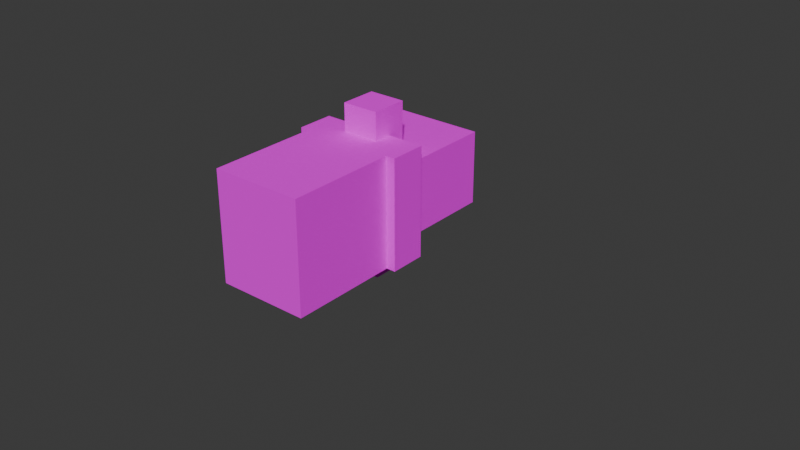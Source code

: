 # Source: create_mechanical_arm.blend  (saved by Blender 4.1.24; exported with 4.5.12 LTS)
import bpy
from mathutils import Matrix  # noqa: F401  (used for matrix-valued properties, if any)

bpy.ops.wm.read_factory_settings(use_empty=True)
scene = bpy.context.scene
scene.name = 'Scene'

# ---- collections
col_collection = bpy.data.collections.new('Collection'); scene.collection.children.link(col_collection)
col_collection_2 = bpy.data.collections.new('Collection 2'); scene.collection.children.link(col_collection_2)
col_collection_3 = bpy.data.collections.new('Collection 3'); scene.collection.children.link(col_collection_3)
col_collection_4 = bpy.data.collections.new('Collection 4'); scene.collection.children.link(col_collection_4)

# ---- images (referenced by path relative to the original .blend; pixels are not part of the script)
import os
ASSET_DIR = os.environ.get("B2B_ASSET_DIR", "")  # directory of the original .blend (textures are referenced by path, not embedded)
HERE = os.path.dirname(os.path.abspath(__file__))  # packed textures are extracted next to this script under _unpacked/

def load_image(name, relpath, width, height, colorspace="sRGB"):
    """Load a texture the original file referenced (path relative to the .blend, or extracted next to this script)."""
    p = next((c for c in (os.path.join(HERE, relpath), os.path.join(ASSET_DIR, relpath)) if relpath and os.path.exists(c)), "")
    if p:
        img = bpy.data.images.load(p, check_existing=True)
        img.name = name
    else:  # same state as the original file: an image datablock whose file is absent (Cycles renders it pink)
        img = bpy.data.images.new(name, width, height)
        img.source = "FILE"
        img.filepath = "//" + (relpath or name)
    img.colorspace_settings.name = colorspace
    return img
img_mechanical_arm_png = load_image('mechanical_arm.png', 'mechanical_arm.png', 1024, 1024, 'sRGB')
img_brass_block_png = load_image('brass_block.png', 'brass_block.png', 1024, 1024, 'sRGB')
img_brass_casing_png = load_image('brass_casing.png', 'brass_casing.png', 1024, 1024, 'sRGB')
img_flywheel_png = load_image('flywheel.png', 'flywheel.png', 1024, 1024, 'sRGB')
img_elevator_pulley_png = load_image('elevator_pulley.png', 'elevator_pulley.png', 1024, 1024, 'sRGB')

# ---- materials (node trees are filled in below, after node groups)
mat_mechanical_arm_png = bpy.data.materials.new('mechanical_arm.png')
mat_mechanical_arm_png.use_transparent_shadow = False
mat_mechanical_arm_png.roughness = 1.0
mat_brass_block_png = bpy.data.materials.new('brass_block.png')
mat_brass_block_png.use_transparent_shadow = False
mat_brass_block_png.roughness = 1.0
mat_brass_casing_png = bpy.data.materials.new('brass_casing.png')
mat_brass_casing_png.use_transparent_shadow = False
mat_brass_casing_png.roughness = 1.0
mat_flywheel_png = bpy.data.materials.new('flywheel.png')
mat_flywheel_png.use_transparent_shadow = False
mat_flywheel_png.roughness = 1.0
mat_elevator_pulley_png = bpy.data.materials.new('elevator_pulley.png')
mat_elevator_pulley_png.use_transparent_shadow = False
mat_elevator_pulley_png.roughness = 1.0

# ---- material node trees
mat_mechanical_arm_png.use_nodes = True; mat_mechanical_arm_png.node_tree.nodes.clear()
_N = mat_mechanical_arm_png.node_tree.nodes; _L = mat_mechanical_arm_png.node_tree.links
n0 = _N.new('ShaderNodeBsdfPrincipled'); n0.name = 'Principled BSDF'; n0.location = (0, 300)
n0.inputs[2].default_value = 1.0
n0.inputs[13].default_value = 0.0
n1 = _N.new('ShaderNodeOutputMaterial'); n1.name = 'Material Output'; n1.location = (280, 300)
n2 = _N.new('ShaderNodeTexImage'); n2.name = 'Image Texture'; n2.location = (-480, 300)
n2.image = img_mechanical_arm_png
n2.interpolation = 'Closest'
_L.new(n2.outputs[0], n0.inputs[0])
_L.new(n0.outputs[0], n1.inputs[0])
n1.is_active_output = True
mat_brass_block_png.use_nodes = True; mat_brass_block_png.node_tree.nodes.clear()
_N = mat_brass_block_png.node_tree.nodes; _L = mat_brass_block_png.node_tree.links
n0 = _N.new('ShaderNodeBsdfPrincipled'); n0.name = 'Principled BSDF'; n0.location = (0, 300)
n0.inputs[2].default_value = 1.0
n0.inputs[13].default_value = 0.0
n1 = _N.new('ShaderNodeOutputMaterial'); n1.name = 'Material Output'; n1.location = (280, 300)
n2 = _N.new('ShaderNodeTexImage'); n2.name = 'Image Texture'; n2.location = (-480, 300)
n2.image = img_brass_block_png
n2.interpolation = 'Closest'
_L.new(n2.outputs[0], n0.inputs[0])
_L.new(n0.outputs[0], n1.inputs[0])
n1.is_active_output = True
mat_brass_casing_png.use_nodes = True; mat_brass_casing_png.node_tree.nodes.clear()
_N = mat_brass_casing_png.node_tree.nodes; _L = mat_brass_casing_png.node_tree.links
n0 = _N.new('ShaderNodeBsdfPrincipled'); n0.name = 'Principled BSDF'; n0.location = (0, 300)
n0.inputs[2].default_value = 1.0
n0.inputs[13].default_value = 0.0
n1 = _N.new('ShaderNodeOutputMaterial'); n1.name = 'Material Output'; n1.location = (280, 300)
n2 = _N.new('ShaderNodeTexImage'); n2.name = 'Image Texture'; n2.location = (-480, 300)
n2.image = img_brass_casing_png
n2.interpolation = 'Closest'
_L.new(n2.outputs[0], n0.inputs[0])
_L.new(n0.outputs[0], n1.inputs[0])
n1.is_active_output = True
mat_flywheel_png.use_nodes = True; mat_flywheel_png.node_tree.nodes.clear()
_N = mat_flywheel_png.node_tree.nodes; _L = mat_flywheel_png.node_tree.links
n0 = _N.new('ShaderNodeBsdfPrincipled'); n0.name = 'Principled BSDF'; n0.location = (0, 300)
n0.inputs[2].default_value = 1.0
n0.inputs[13].default_value = 0.0
n1 = _N.new('ShaderNodeOutputMaterial'); n1.name = 'Material Output'; n1.location = (280, 300)
n2 = _N.new('ShaderNodeTexImage'); n2.name = 'Image Texture'; n2.location = (-480, 300)
n2.image = img_flywheel_png
n2.interpolation = 'Closest'
_L.new(n2.outputs[0], n0.inputs[0])
_L.new(n0.outputs[0], n1.inputs[0])
n1.is_active_output = True
mat_elevator_pulley_png.use_nodes = True; mat_elevator_pulley_png.node_tree.nodes.clear()
_N = mat_elevator_pulley_png.node_tree.nodes; _L = mat_elevator_pulley_png.node_tree.links
n0 = _N.new('ShaderNodeBsdfPrincipled'); n0.name = 'Principled BSDF'; n0.location = (0, 300)
n0.inputs[2].default_value = 1.0
n0.inputs[13].default_value = 0.0
n1 = _N.new('ShaderNodeOutputMaterial'); n1.name = 'Material Output'; n1.location = (280, 300)
n2 = _N.new('ShaderNodeTexImage'); n2.name = 'Image Texture'; n2.location = (-480, 300)
n2.image = img_elevator_pulley_png
n2.interpolation = 'Closest'
_L.new(n2.outputs[0], n0.inputs[0])
_L.new(n0.outputs[0], n1.inputs[0])
n1.is_active_output = True

# ---- world
world_world = bpy.data.worlds.new('World'); scene.world = world_world
world_world.use_nodes = True; world_world.node_tree.nodes.clear()
_N = world_world.node_tree.nodes; _L = world_world.node_tree.links
n0 = _N.new('ShaderNodeOutputWorld'); n0.name = 'World Output'; n0.location = (300, 300)
n1 = _N.new('ShaderNodeBackground'); n1.name = 'Background'; n1.location = (10, 300)
n1.inputs[0].default_value = (0.05088, 0.05088, 0.05088, 1.0)
_L.new(n1.outputs[0], n0.inputs[0])
n0.is_active_output = True
world_world.color = (0.05088, 0.05088, 0.05088)
world_world.use_sun_shadow = False
world_world.sun_shadow_jitter_overblur = 0.0

# ---- meshes
me_base_002 = bpy.data.meshes.new('Base.002')
me_base_002.from_pydata([(0.5, 0.375, 0.5), (0.5, 0.375, -0.5), (0.5, 0.0, 0.5), (0.5, 0.0, -0.5), (-0.5, 0.375, -0.5), (-0.5, 0.375, 0.5), (-0.5, 0.0, -0.5), (-0.5, 0.0, 0.5)], [], [(3, 6, 4, 1), (2, 3, 1, 0), (7, 2, 0, 5), (6, 7, 5, 4), (5, 0, 1, 4), (6, 3, 2, 7)])
me_base_002.polygons.foreach_set('material_index', [0, 0, 0, 0, 1, 2])
_uv = me_base_002.uv_layers.new(name='UVMap')
_uv.uv.foreach_set('vector', [0.0, 0.3125, 0.5, 0.3125, 0.5, 0.5, 0.0, 0.5, 0.0, 0.3125, 0.5, 0.3125, 0.5, 0.5, 0.0, 0.5, 0.0, 0.3125, 0.5, 0.3125, 0.5, 0.5, 0.0, 0.5, 0.0, 0.3125, 0.5, 0.3125, 0.5, 0.5, 0.0, 0.5, 0.0, 0.0, 1.0, 0.0, 1.0, 1.0, 0.0, 1.0, 0.0, 0.0, 1.0, 0.0, 1.0, 1.0, 0.0, 1.0])
me_base_002.materials.append(mat_mechanical_arm_png)
me_base_002.materials.append(mat_brass_block_png)
me_base_002.materials.append(mat_brass_casing_png)
me_base_002.update()
me_base_002.normals_split_custom_set([tuple(v) for v in zip(*[iter([0.0, 0.0, -1.0, 0.0, 0.0, -1.0, 0.0, 0.0, -1.0, 0.0, 0.0, -1.0, 1.0, 0.0, 0.0, 1.0, 0.0, 0.0, 1.0, 0.0, 0.0, 1.0, 0.0, 0.0, 0.0, 0.0, 1.0, 0.0, 0.0, 1.0, 0.0, 0.0, 1.0, 0.0, 0.0, 1.0, -1.0, 0.0, 0.0, -1.0, 0.0, 0.0, -1.0, 0.0, 0.0, -1.0, 0.0, 0.0, 0.0, 1.0, 0.0, 0.0, 1.0, 0.0, 0.0, 1.0, 0.0, 0.0, 1.0, 0.0, 0.0, -1.0, 0.0, 0.0, -1.0, 0.0, 0.0, -1.0, 0.0, 0.0, -1.0, 0.0])] * 3)])
me_gear5_001 = bpy.data.meshes.new('Gear5.001')
me_gear5_001.from_pydata([(0.09375, 0.625, 0.5625), (0.09375, 0.625, -0.5625), (0.09375, 0.375, 0.5625), (0.09375, 0.375, -0.5625), (-0.09375, 0.625, -0.5625), (-0.09375, 0.625, 0.5625), (-0.09375, 0.375, -0.5625), (-0.09375, 0.375, 0.5625), (0.464, 0.625, 0.3315), (-0.3315, 0.625, -0.464), (0.464, 0.375, 0.3315), (-0.3315, 0.375, -0.464), (-0.464, 0.625, -0.3315), (0.3315, 0.625, 0.464), (-0.464, 0.375, -0.3315), (0.3315, 0.375, 0.464), (0.5625, 0.625, 0.09375), (0.5625, 0.625, -0.09375), (0.5625, 0.375, 0.09375), (0.5625, 0.375, -0.09375), (-0.5625, 0.625, -0.09375), (-0.5625, 0.625, 0.09375), (-0.5625, 0.375, -0.09375), (-0.5625, 0.375, 0.09375), (0.464, 0.625, -0.3315), (0.3315, 0.625, -0.464), (0.464, 0.375, -0.3315), (0.3315, 0.375, -0.464), (-0.464, 0.625, 0.3315), (-0.3315, 0.625, 0.464), (-0.464, 0.375, 0.3315), (-0.3315, 0.375, 0.464), (0.375, 0.5625, 0.375), (0.375, 0.5625, -0.375), (0.375, 0.375, 0.375), (0.375, 0.375, -0.375), (-0.375, 0.5625, -0.375), (-0.375, 0.5625, 0.375), (-0.375, 0.375, -0.375), (-0.375, 0.375, 0.375)], [], [(3, 6, 4, 1), (2, 3, 1, 0), (7, 2, 0, 5), (6, 7, 5, 4), (5, 0, 1, 4), (6, 3, 2, 7), (11, 14, 12, 9), (10, 11, 9, 8), (15, 10, 8, 13), (14, 15, 13, 12), (13, 8, 9, 12), (14, 11, 10, 15), (19, 22, 20, 17), (18, 19, 17, 16), (23, 18, 16, 21), (22, 23, 21, 20), (21, 16, 17, 20), (22, 19, 18, 23), (27, 30, 28, 25), (26, 27, 25, 24), (31, 26, 24, 29), (30, 31, 29, 28), (29, 24, 25, 28), (30, 27, 26, 31), (35, 38, 36, 33), (34, 35, 33, 32), (39, 34, 32, 37), (38, 39, 37, 36), (37, 32, 33, 36), (38, 35, 34, 39)])
_uv = me_gear5_001.uv_layers.new(name='UVMap')
_uv.uv.foreach_set('vector', [0.9375, 0.5625, 0.9375, 0.6562, 0.8125, 0.6562, 0.8125, 0.5625, 0.9375, 0.0, 0.9375, 0.5625, 0.8125, 0.5625, 0.8125, 0.0, 0.9375, 0.5625, 0.9375, 0.6562, 0.8125, 0.6562, 0.8125, 0.5625, 0.9375, 0.0, 0.9375, 0.5625, 0.8125, 0.5625, 0.8125, 0.0, 0.7188, 0.0, 0.8125, 0.0, 0.8125, 0.5625, 0.7188, 0.5625, 0.7188, 0.0, 0.8125, 0.0, 0.8125, 0.5625, 0.7188, 0.5625, 0.9375, 0.5625, 0.9375, 0.6562, 0.8125, 0.6562, 0.8125, 0.5625, 0.9375, 0.0, 0.9375, 0.5625, 0.8125, 0.5625, 0.8125, 0.0, 0.9375, 0.5625, 0.9375, 0.6562, 0.8125, 0.6562, 0.8125, 0.5625, 0.9375, 0.0, 0.9375, 0.5625, 0.8125, 0.5625, 0.8125, 0.0, 0.7188, 0.0, 0.8125, 0.0, 0.8125, 0.5625, 0.7188, 0.5625, 0.7188, 0.0, 0.8125, 0.0, 0.8125, 0.5625, 0.7188, 0.5625, 0.9375, 0.0, 0.9375, 0.5625, 0.8125, 0.5625, 0.8125, 0.0, 0.9375, 0.5625, 0.9375, 0.6562, 0.8125, 0.6562, 0.8125, 0.5625, 0.9375, 0.0, 0.9375, 0.5625, 0.8125, 0.5625, 0.8125, 0.0, 0.9375, 0.5625, 0.9375, 0.6562, 0.8125, 0.6562, 0.8125, 0.5625, 0.7188, 0.5625, 0.7188, 0.0, 0.8125, 0.0, 0.8125, 0.5625, 0.8125, 0.0, 0.8125, 0.5625, 0.7188, 0.5625, 0.7188, 0.0, 0.9375, 0.0, 0.9375, 0.5625, 0.8125, 0.5625, 0.8125, 0.0, 0.9375, 0.5625, 0.9375, 0.6562, 0.8125, 0.6562, 0.8125, 0.5625, 0.9375, 0.0, 0.9375, 0.5625, 0.8125, 0.5625, 0.8125, 0.0, 0.9375, 0.5625, 0.9375, 0.6562, 0.8125, 0.6562, 0.8125, 0.5625, 0.7188, 0.5625, 0.7188, 0.0, 0.8125, 0.0, 0.8125, 0.5625, 0.8125, 0.0, 0.8125, 0.5625, 0.7188, 0.5625, 0.7188, 0.0, 0.7188, 0.0, 0.7188, 0.375, 0.625, 0.375, 0.625, 0.0, 0.7188, 0.0, 0.7188, 0.375, 0.625, 0.375, 0.625, 0.0, 0.7188, 0.0, 0.7188, 0.375, 0.625, 0.375, 0.625, 0.0, 0.7188, 0.0, 0.7188, 0.375, 0.625, 0.375, 0.625, 0.0, 0.2188, 0.625, 0.1875, 0.625, 0.1875, 0.5938, 0.2188, 0.5938, 0.25, 0.6562, 0.2188, 0.6562, 0.2188, 0.625, 0.25, 0.625])
me_gear5_001.materials.append(mat_flywheel_png)
me_gear5_001.update()
me_gear5_001.normals_split_custom_set([tuple(v) for v in zip(*[iter([0.0, 0.0, -1.0, 0.0, 0.0, -1.0, 0.0, 0.0, -1.0, 0.0, 0.0, -1.0, 1.0, 0.0, 0.0, 1.0, 0.0, 0.0, 1.0, 0.0, 0.0, 1.0, 0.0, 0.0, 0.0, 0.0, 1.0, 0.0, 0.0, 1.0, 0.0, 0.0, 1.0, 0.0, 0.0, 1.0, -1.0, 0.0, 0.0, -1.0, 0.0, 0.0, -1.0, 0.0, 0.0, -1.0, 0.0, 0.0, 0.0, 1.0, 0.0, 0.0, 1.0, 0.0, 0.0, 1.0, 0.0, 0.0, 1.0, 0.0, 0.0, -1.0, 0.0, 0.0, -1.0, 0.0, 0.0, -1.0, 0.0, 0.0, -1.0, 0.0, -0.7071, 0.0, -0.7071, -0.7071, 0.0, -0.7071, -0.7071, 0.0, -0.7071, -0.7071, 0.0, -0.7071, 0.7071, 0.0, -0.7071, 0.7071, 0.0, -0.7071, 0.7071, 0.0, -0.7071, 0.7071, 0.0, -0.7071, 0.7071, 0.0, 0.7071, 0.7071, 0.0, 0.7071, 0.7071, 0.0, 0.7071, 0.7071, 0.0, 0.7071, -0.7071, 0.0, 0.7071, -0.7071, 0.0, 0.7071, -0.7071, 0.0, 0.7071, -0.7071, 0.0, 0.7071, 0.0, 1.0, -1.413e-07, 0.0, 1.0, -1.413e-07, 0.0, 1.0, -1.413e-07, 0.0, 1.0, -1.413e-07, 0.0, -1.0, 1.766e-08, 0.0, -1.0, 1.766e-08, 0.0, -1.0, 1.766e-08, 0.0, -1.0, 1.766e-08, 0.0, 0.0, -1.0, 0.0, 0.0, -1.0, 0.0, 0.0, -1.0, 0.0, 0.0, -1.0, 1.0, 0.0, 0.0, 1.0, 0.0, 0.0, 1.0, 0.0, 0.0, 1.0, 0.0, 0.0, 0.0, 0.0, 1.0, 0.0, 0.0, 1.0, 0.0, 0.0, 1.0, 0.0, 0.0, 1.0, -1.0, 0.0, 0.0, -1.0, 0.0, 0.0, -1.0, 0.0, 0.0, -1.0, 0.0, 0.0, 0.0, 1.0, 0.0, 0.0, 1.0, 0.0, 0.0, 1.0, 0.0, 0.0, 1.0, 0.0, 0.0, -1.0, 0.0, 0.0, -1.0, 0.0, 0.0, -1.0, 0.0, 0.0, -1.0, 0.0, -0.7071, 0.0, -0.7071, -0.7071, 0.0, -0.7071, -0.7071, 0.0, -0.7071, -0.7071, 0.0, -0.7071, 0.7071, 0.0, -0.7071, 0.7071, 0.0, -0.7071, 0.7071, 0.0, -0.7071, 0.7071, 0.0, -0.7071, 0.7071, 0.0, 0.7071, 0.7071, 0.0, 0.7071, 0.7071, 0.0, 0.7071, 0.7071, 0.0, 0.7071, -0.7071, 0.0, 0.7071, -0.7071, 0.0, 0.7071, -0.7071, 0.0, 0.7071, -0.7071, 0.0, 0.7071, 0.0, 1.0, -1.413e-07, 0.0, 1.0, -1.413e-07, 0.0, 1.0, -1.413e-07, 0.0, 1.0, -1.413e-07, 0.0, -1.0, 0.0, 0.0, -1.0, 0.0, 0.0, -1.0, 0.0, 0.0, -1.0, 0.0, 0.0, 0.0, -1.0, 0.0, 0.0, -1.0, 0.0, 0.0, -1.0, 0.0, 0.0, -1.0, 1.0, 0.0, 0.0, 1.0, 0.0, 0.0, 1.0, 0.0, 0.0, 1.0, 0.0, 0.0, 0.0, 0.0, 1.0, 0.0, 0.0, 1.0, 0.0, 0.0, 1.0, 0.0, 0.0, 1.0, -1.0, 0.0, 0.0, -1.0, 0.0, 0.0, -1.0, 0.0, 0.0, -1.0, 0.0, 0.0, 0.0, 1.0, 0.0, 0.0, 1.0, 0.0, 0.0, 1.0, 0.0, 0.0, 1.0, 0.0, 0.0, -1.0, 0.0, 0.0, -1.0, 0.0, 0.0, -1.0, 0.0, 0.0, -1.0, 0.0])] * 3)])
me_joint_1_001 = bpy.data.meshes.new('Joint 1.001')
me_joint_1_001.from_pydata([(0.3125, 0.875, 0.3125), (0.3125, 0.875, -0.3125), (0.3125, 0.625, 0.3125), (0.3125, 0.625, -0.3125), (-0.3125, 0.875, -0.3125), (-0.3125, 0.875, 0.3125), (-0.3125, 0.625, -0.3125), (-0.3125, 0.625, 0.3125), (0.1875, 1.062, 0.25), (0.1875, 1.062, -0.25), (0.1875, 0.875, 0.25), (0.1875, 0.875, -0.25), (-0.1875, 1.062, -0.25), (-0.1875, 1.062, 0.25), (-0.1875, 0.875, -0.25), (-0.1875, 0.875, 0.25)], [], [(3, 6, 4, 1), (2, 3, 1, 0), (7, 2, 0, 5), (6, 7, 5, 4), (5, 0, 1, 4), (6, 3, 2, 7), (11, 14, 12, 9), (10, 11, 9, 8), (15, 10, 8, 13), (14, 15, 13, 12), (13, 8, 9, 12)])
me_joint_1_001.polygons.foreach_set('material_index', [0, 0, 0, 0, 0, 1, 2, 2, 2, 2, 2])
_uv = me_joint_1_001.uv_layers.new(name='UVMap')
_uv.uv.foreach_set('vector', [0.4375, 0.0, 0.4375, 0.3125, 0.3125, 0.3125, 0.3125, 0.0, 0.5625, 0.0, 0.5625, 0.3125, 0.4375, 0.3125, 0.4375, 0.0, 0.4375, 0.0, 0.4375, 0.3125, 0.3125, 0.3125, 0.3125, 0.0, 0.5625, 0.0, 0.5625, 0.3125, 0.4375, 0.3125, 0.4375, 0.0, 0.3125, 0.0, 0.3125, 0.3125, 0.0, 0.3125, 0.0, 0.0, 0.1875, 0.1875, 0.8125, 0.1875, 0.8125, 0.8125, 0.1875, 0.8125, 0.75, 0.3438, 0.9375, 0.3438, 0.9375, 0.4375, 0.75, 0.4375, 0.625, 0.09375, 0.875, 0.09375, 0.875, 0.1875, 0.625, 0.1875, 0.75, 0.3438, 0.9375, 0.3438, 0.9375, 0.4375, 0.75, 0.4375, 0.625, 0.09375, 0.875, 0.09375, 0.875, 0.1875, 0.625, 0.1875, 0.625, 0.0, 0.625, 0.1875, 0.375, 0.1875, 0.375, 0.0])
me_joint_1_001.materials.append(mat_mechanical_arm_png)
me_joint_1_001.materials.append(mat_brass_block_png)
me_joint_1_001.materials.append(mat_elevator_pulley_png)
me_joint_1_001.update()
me_joint_1_001.normals_split_custom_set([tuple(v) for v in zip(*[iter([0.0, 0.0, -1.0, 0.0, 0.0, -1.0, 0.0, 0.0, -1.0, 0.0, 0.0, -1.0, 1.0, 0.0, 0.0, 1.0, 0.0, 0.0, 1.0, 0.0, 0.0, 1.0, 0.0, 0.0, 0.0, 0.0, 1.0, 0.0, 0.0, 1.0, 0.0, 0.0, 1.0, 0.0, 0.0, 1.0, -1.0, 0.0, 0.0, -1.0, 0.0, 0.0, -1.0, 0.0, 0.0, -1.0, 0.0, 0.0, 0.0, 1.0, 0.0, 0.0, 1.0, 0.0, 0.0, 1.0, 0.0, 0.0, 1.0, 0.0, 0.0, -1.0, 0.0, 0.0, -1.0, 0.0, 0.0, -1.0, 0.0, 0.0, -1.0, 0.0, 0.0, 0.0, -1.0, 0.0, 0.0, -1.0, 0.0, 0.0, -1.0, 0.0, 0.0, -1.0, 1.0, 0.0, 0.0, 1.0, 0.0, 0.0, 1.0, 0.0, 0.0, 1.0, 0.0, 0.0, 0.0, 0.0, 1.0, 0.0, 0.0, 1.0, 0.0, 0.0, 1.0, 0.0, 0.0, 1.0, -1.0, 0.0, 0.0, -1.0, 0.0, 0.0, -1.0, 0.0, 0.0, -1.0, 0.0, 0.0, 0.0, 1.0, 0.0, 0.0, 1.0, 0.0, 0.0, 1.0, 0.0, 0.0, 1.0, 0.0])] * 3)])
me_cube_004 = bpy.data.meshes.new('cube.004')
me_cube_004.from_pydata([(0.1562, 0.0, -0.3125), (0.1562, 0.0, -0.625), (0.1562, -0.125, -0.3125), (0.1562, -0.125, -0.625), (-0.1562, 0.0, -0.625), (-0.1562, 0.0, -0.3125), (-0.1562, -0.125, -0.625), (-0.1562, -0.125, -0.3125)], [], [(3, 6, 4, 1), (2, 3, 1, 0), (7, 2, 0, 5), (6, 7, 5, 4), (5, 0, 1, 4), (6, 3, 2, 7)])
_uv = me_cube_004.uv_layers.new(name='UVMap')
_uv.uv.foreach_set('vector', [0.7188, 0.8125, 0.7188, 0.6562, 0.6562, 0.6562, 0.6562, 0.8125, 0.7188, 0.8125, 0.7188, 0.6562, 0.6562, 0.6562, 0.6562, 0.8125, 0.7188, 0.8125, 0.7188, 0.6562, 0.6562, 0.6562, 0.6562, 0.8125, 0.7188, 0.8125, 0.7188, 0.6562, 0.6562, 0.6562, 0.6562, 0.8125, 0.4375, 0.6562, 0.5938, 0.6562, 0.5938, 0.5, 0.4375, 0.5, 0.5938, 0.6562, 0.4375, 0.6562, 0.4375, 0.8125, 0.5938, 0.8125])
me_cube_004.materials.append(mat_mechanical_arm_png)
me_cube_004.update()
me_cube_004.normals_split_custom_set([tuple(v) for v in zip(*[iter([0.0, 0.0, -1.0, 0.0, 0.0, -1.0, 0.0, 0.0, -1.0, 0.0, 0.0, -1.0, 1.0, 0.0, 0.0, 1.0, 0.0, 0.0, 1.0, 0.0, 0.0, 1.0, 0.0, 0.0, 0.0, 0.0, 1.0, 0.0, 0.0, 1.0, 0.0, 0.0, 1.0, 0.0, 0.0, 1.0, -1.0, 0.0, 0.0, -1.0, 0.0, 0.0, -1.0, 0.0, 0.0, -1.0, 0.0, 0.0, 0.0, 1.0, 0.0, 0.0, 1.0, 0.0, 0.0, 1.0, 0.0, 0.0, 1.0, 0.0, 0.0, -1.0, 0.0, 0.0, -1.0, 0.0, 0.0, -1.0, 0.0, 0.0, -1.0, 0.0])] * 3)])
me_cube_005 = bpy.data.meshes.new('cube.005')
me_cube_005.from_pydata([(0.1562, 0.125, -0.3125), (0.1562, 0.125, -0.625), (0.1562, 0.0, -0.3125), (0.1562, 0.0, -0.625), (-0.1562, 0.125, -0.625), (-0.1562, 0.125, -0.3125), (-0.1562, 0.0, -0.625), (-0.1562, 0.0, -0.3125)], [], [(3, 6, 4, 1), (2, 3, 1, 0), (7, 2, 0, 5), (6, 7, 5, 4), (5, 0, 1, 4), (6, 3, 2, 7)])
_uv = me_cube_005.uv_layers.new(name='UVMap')
_uv.uv.foreach_set('vector', [0.5938, 0.8125, 0.5938, 0.6562, 0.6562, 0.6562, 0.6562, 0.8125, 0.5938, 0.8125, 0.5938, 0.6562, 0.6562, 0.6562, 0.6562, 0.8125, 0.5938, 0.8125, 0.5938, 0.6562, 0.6562, 0.6562, 0.6562, 0.8125, 0.5938, 0.8125, 0.5938, 0.6562, 0.6562, 0.6562, 0.6562, 0.8125, 0.5938, 0.8125, 0.4375, 0.8125, 0.4375, 0.6562, 0.5938, 0.6562, 0.5938, 0.5, 0.4375, 0.5, 0.4375, 0.6562, 0.5938, 0.6562])
me_cube_005.materials.append(mat_mechanical_arm_png)
me_cube_005.update()
me_cube_005.normals_split_custom_set([tuple(v) for v in zip(*[iter([0.0, 0.0, -1.0, 0.0, 0.0, -1.0, 0.0, 0.0, -1.0, 0.0, 0.0, -1.0, 1.0, 0.0, 0.0, 1.0, 0.0, 0.0, 1.0, 0.0, 0.0, 1.0, 0.0, 0.0, 0.0, 0.0, 1.0, 0.0, 0.0, 1.0, 0.0, 0.0, 1.0, 0.0, 0.0, 1.0, -1.0, 0.0, 0.0, -1.0, 0.0, 0.0, -1.0, 0.0, 0.0, -1.0, 0.0, 0.0, 0.0, 1.0, 0.0, 0.0, 1.0, 0.0, 0.0, 1.0, 0.0, 0.0, 1.0, 0.0, 0.0, -1.0, 0.0, 0.0, -1.0, 0.0, 0.0, -1.0, 0.0, 0.0, -1.0, 0.0])] * 3)])
me_joint_4 = bpy.data.meshes.new('Joint 4')
me_joint_4.from_pydata([(0.1562, 0.1875, 0.1875), (0.1562, 0.1875, -0.1875), (0.1562, -0.1875, 0.1875), (0.1562, -0.1875, -0.1875), (-0.1562, 0.1875, -0.1875), (-0.1562, 0.1875, 0.1875), (-0.1562, -0.1875, -0.1875), (-0.1562, -0.1875, 0.1875), (0.1875, 0.1875, -0.1875), (0.1875, 0.1875, -0.3125), (0.1875, -0.1875, -0.1875), (0.1875, -0.1875, -0.3125), (-0.1875, 0.1875, -0.3125), (-0.1875, 0.1875, -0.1875), (-0.1875, -0.1875, -0.3125), (-0.1875, -0.1875, -0.1875), (0.0625, 0.2812, -0.25), (0.0625, 0.2812, -0.375), (0.0625, -0.2812, -0.25), (0.0625, -0.2812, -0.375), (-0.0625, 0.2812, -0.375), (-0.0625, 0.2812, -0.25), (-0.0625, -0.2812, -0.375), (-0.0625, -0.2812, -0.25)], [], [(3, 6, 4, 1), (2, 3, 1, 0), (7, 2, 0, 5), (6, 7, 5, 4), (5, 0, 1, 4), (6, 3, 2, 7), (11, 14, 12, 9), (10, 11, 9, 8), (15, 10, 8, 13), (14, 15, 13, 12), (13, 8, 9, 12), (14, 11, 10, 15), (19, 22, 20, 17), (18, 19, 17, 16), (23, 18, 16, 21), (22, 23, 21, 20), (21, 16, 17, 20), (22, 19, 18, 23)])
_uv = me_joint_4.uv_layers.new(name='UVMap')
_uv.uv.foreach_set('vector', [0.4375, 0.6562, 0.4375, 0.8125, 0.25, 0.8125, 0.25, 0.6562, 0.25, 0.8125, 0.4375, 0.8125, 0.4375, 1.0, 0.25, 1.0, 0.25, 0.6562, 0.25, 0.8125, 0.4375, 0.8125, 0.4375, 0.6562, 0.25, 0.8125, 0.4375, 0.8125, 0.4375, 1.0, 0.25, 1.0, 0.25, 0.6562, 0.25, 0.8125, 0.4375, 0.8125, 0.4375, 0.6562, 0.4375, 0.6562, 0.4375, 0.8125, 0.25, 0.8125, 0.25, 0.6562, 0.4375, 0.8125, 0.625, 0.8125, 0.625, 1.0, 0.4375, 1.0, 0.625, 0.8125, 0.6875, 0.8125, 0.6875, 1.0, 0.625, 1.0, 0.4375, 0.8125, 0.625, 0.8125, 0.625, 1.0, 0.4375, 1.0, 0.6875, 0.8125, 0.625, 0.8125, 0.625, 1.0, 0.6875, 1.0, 0.625, 0.8125, 0.625, 1.0, 0.6875, 1.0, 0.6875, 0.8125, 0.6875, 0.8125, 0.6875, 1.0, 0.625, 1.0, 0.625, 0.8125, 0.7188, 0.7188, 0.7812, 0.7188, 0.7812, 1.0, 0.7188, 1.0, 0.7188, 0.7188, 0.7812, 0.7188, 0.7812, 1.0, 0.7188, 1.0, 0.7188, 0.7188, 0.7812, 0.7188, 0.7812, 1.0, 0.7188, 1.0, 0.7188, 0.7188, 0.7812, 0.7188, 0.7812, 1.0, 0.7188, 1.0, 0.7188, 0.6562, 0.7812, 0.6562, 0.7812, 0.7188, 0.7188, 0.7188, 0.7812, 0.6562, 0.7812, 0.7188, 0.7188, 0.7188, 0.7188, 0.6562])
me_joint_4.materials.append(mat_mechanical_arm_png)
me_joint_4.update()
me_joint_4.normals_split_custom_set([tuple(v) for v in zip(*[iter([0.0, 0.0, -1.0, 0.0, 0.0, -1.0, 0.0, 0.0, -1.0, 0.0, 0.0, -1.0, 1.0, 0.0, 0.0, 1.0, 0.0, 0.0, 1.0, 0.0, 0.0, 1.0, 0.0, 0.0, 0.0, 0.0, 1.0, 0.0, 0.0, 1.0, 0.0, 0.0, 1.0, 0.0, 0.0, 1.0, -1.0, 0.0, 0.0, -1.0, 0.0, 0.0, -1.0, 0.0, 0.0, -1.0, 0.0, 0.0, 0.0, 1.0, 0.0, 0.0, 1.0, 0.0, 0.0, 1.0, 0.0, 0.0, 1.0, 0.0, 0.0, -1.0, 0.0, 0.0, -1.0, 0.0, 0.0, -1.0, 0.0, 0.0, -1.0, 0.0, 0.0, 0.0, -1.0, 0.0, 0.0, -1.0, 0.0, 0.0, -1.0, 0.0, 0.0, -1.0, 1.0, 0.0, 0.0, 1.0, 0.0, 0.0, 1.0, 0.0, 0.0, 1.0, 0.0, 0.0, 0.0, 0.0, 1.0, 0.0, 0.0, 1.0, 0.0, 0.0, 1.0, 0.0, 0.0, 1.0, -1.0, 0.0, 0.0, -1.0, 0.0, 0.0, -1.0, 0.0, 0.0, -1.0, 0.0, 0.0, 0.0, 1.0, 0.0, 0.0, 1.0, 0.0, 0.0, 1.0, 0.0, 0.0, 1.0, 0.0, 0.0, -1.0, 0.0, 0.0, -1.0, 0.0, 0.0, -1.0, 0.0, 0.0, -1.0, 0.0, 0.0, 0.0, -1.0, 0.0, 0.0, -1.0, 0.0, 0.0, -1.0, 0.0, 0.0, -1.0, 1.0, 0.0, 0.0, 1.0, 0.0, 0.0, 1.0, 0.0, 0.0, 1.0, 0.0, 0.0, 0.0, 0.0, 1.0, 0.0, 0.0, 1.0, 0.0, 0.0, 1.0, 0.0, 0.0, 1.0, -1.0, 0.0, 0.0, -1.0, 0.0, 0.0, -1.0, 0.0, 0.0, -1.0, 0.0, 0.0, 0.0, 1.0, 0.0, 0.0, 1.0, 0.0, 0.0, 1.0, 0.0, 0.0, 1.0, 0.0, 0.0, -1.0, 0.0, 0.0, -1.0, 0.0, 0.0, -1.0, 0.0, 0.0, -1.0, 0.0])] * 3)])
me_arm_1 = bpy.data.meshes.new('Arm 1')
me_arm_1.from_pydata([(0.09375, 0.1562, 0.0625), (0.09375, 0.1562, -0.9375), (0.09375, -0.1562, 0.0625), (0.09375, -0.1562, -0.9375), (-0.09375, 0.1562, -0.9375), (-0.09375, 0.1562, 0.0625), (-0.09375, -0.1562, -0.9375), (-0.09375, -0.1562, 0.0625)], [], [(2, 3, 1, 0), (6, 7, 5, 4), (5, 0, 1, 4), (6, 3, 2, 7)])
_uv = me_arm_1.uv_layers.new(name='UVMap')
_uv.uv.foreach_set('vector', [0.09375, 0.5, 0.09375, 1.0, 0.25, 1.0, 0.25, 0.5, 0.09375, 1.0, 0.09375, 0.5, 0.25, 0.5, 0.25, 1.0, 0.0, 0.5, 0.09375, 0.5, 0.09375, 1.0, 0.0, 1.0, 0.09375, 1.0, 0.0, 1.0, 0.0, 0.5, 0.09375, 0.5])
me_arm_1.materials.append(mat_mechanical_arm_png)
me_arm_1.update()
me_arm_1.normals_split_custom_set([tuple(v) for v in zip(*[iter([1.0, 0.0, 0.0, 1.0, 0.0, 0.0, 1.0, 0.0, 0.0, 1.0, 0.0, 0.0, -1.0, 0.0, 0.0, -1.0, 0.0, 0.0, -1.0, 0.0, 0.0, -1.0, 0.0, 0.0, 0.0, 1.0, 0.0, 0.0, 1.0, 0.0, 0.0, 1.0, 0.0, 0.0, 1.0, 0.0, 0.0, -1.0, 0.0, 0.0, -1.0, 0.0, 0.0, -1.0, 0.0, 0.0, -1.0, 0.0])] * 3)])
me_arm_2_001 = bpy.data.meshes.new('Arm 2.001')
me_arm_2_001.from_pydata([(0.2188, 0.125, 0.0), (0.2188, 0.125, -0.9375), (0.2188, -0.125, 0.0), (0.2188, -0.125, -0.9375), (-0.2188, 0.125, -0.9375), (-0.2188, 0.125, 0.0), (-0.2188, -0.125, -0.9375), (-0.2188, -0.125, 0.0), (0.1562, 0.1875, 0.1875), (0.1562, 0.1875, -0.1875), (0.1562, -0.1875, 0.1875), (0.1562, -0.1875, -0.1875), (-0.1562, 0.1875, -0.1875), (-0.1562, 0.1875, 0.1875), (-0.1562, -0.1875, -0.1875), (-0.1562, -0.1875, 0.1875)], [], [(3, 6, 4, 1), (2, 3, 1, 0), (7, 2, 0, 5), (6, 7, 5, 4), (5, 0, 1, 4), (6, 3, 2, 7), (11, 14, 12, 9), (10, 11, 9, 8), (15, 10, 8, 13), (14, 15, 13, 12), (13, 8, 9, 12), (14, 11, 10, 15)])
_uv = me_arm_2_001.uv_layers.new(name='UVMap')
_uv.uv.foreach_set('vector', [0.7812, 0.5938, 1.0, 0.5938, 1.0, 0.4688, 0.7812, 0.4688, 0.7812, 0.0, 0.7812, 0.4688, 0.6562, 0.4688, 0.6562, 0.0, 0.7812, 0.5938, 1.0, 0.5938, 1.0, 0.4688, 0.7812, 0.4688, 0.6562, 0.4688, 0.6562, 0.0, 0.7812, 0.0, 0.7812, 0.4688, 0.7812, 0.0, 1.0, 0.0, 1.0, 0.4688, 0.7812, 0.4688, 0.7812, 0.0, 1.0, 0.0, 1.0, 0.4688, 0.7812, 0.4688, 0.4375, 0.6562, 0.4375, 0.8125, 0.25, 0.8125, 0.25, 0.6562, 0.25, 0.8125, 0.4375, 0.8125, 0.4375, 1.0, 0.25, 1.0, 0.25, 0.6562, 0.25, 0.8125, 0.4375, 0.8125, 0.4375, 0.6562, 0.25, 0.8125, 0.4375, 0.8125, 0.4375, 1.0, 0.25, 1.0, 0.25, 0.6562, 0.25, 0.8125, 0.4375, 0.8125, 0.4375, 0.6562, 0.4375, 0.6562, 0.4375, 0.8125, 0.25, 0.8125, 0.25, 0.6562])
me_arm_2_001.materials.append(mat_mechanical_arm_png)
me_arm_2_001.update()
me_arm_2_001.normals_split_custom_set([tuple(v) for v in zip(*[iter([0.0, 0.0, -1.0, 0.0, 0.0, -1.0, 0.0, 0.0, -1.0, 0.0, 0.0, -1.0, 1.0, 0.0, 0.0, 1.0, 0.0, 0.0, 1.0, 0.0, 0.0, 1.0, 0.0, 0.0, 0.0, 0.0, 1.0, 0.0, 0.0, 1.0, 0.0, 0.0, 1.0, 0.0, 0.0, 1.0, -1.0, 0.0, 0.0, -1.0, 0.0, 0.0, -1.0, 0.0, 0.0, -1.0, 0.0, 0.0, 0.0, 1.0, 0.0, 0.0, 1.0, 0.0, 0.0, 1.0, 0.0, 0.0, 1.0, 0.0, 0.0, -1.0, 0.0, 0.0, -1.0, 0.0, 0.0, -1.0, 0.0, 0.0, -1.0, 0.0, 0.0, 0.0, -1.0, 0.0, 0.0, -1.0, 0.0, 0.0, -1.0, 0.0, 0.0, -1.0, 1.0, 0.0, 0.0, 1.0, 0.0, 0.0, 1.0, 0.0, 0.0, 1.0, 0.0, 0.0, 0.0, 0.0, 1.0, 0.0, 0.0, 1.0, 0.0, 0.0, 1.0, 0.0, 0.0, 1.0, -1.0, 0.0, 0.0, -1.0, 0.0, 0.0, -1.0, 0.0, 0.0, -1.0, 0.0, 0.0, 0.0, 1.0, 0.0, 0.0, 1.0, 0.0, 0.0, 1.0, 0.0, 0.0, 1.0, 0.0, 0.0, -1.0, 0.0, 0.0, -1.0, 0.0, 0.0, -1.0, 0.0, 0.0, -1.0, 0.0])] * 3)])

# ---- objects
ob_block = bpy.data.objects.new('block', me_base_002)
ob_cog = bpy.data.objects.new('cog', me_gear5_001)
ob_base = bpy.data.objects.new('base', me_joint_1_001)
ob_lower_claw_grip = bpy.data.objects.new('lower_claw_grip', me_cube_004)
ob_upper_claw_grip = bpy.data.objects.new('upper_claw_grip', me_cube_005)
ob_claw_base = bpy.data.objects.new('claw_base', me_joint_4)
ob_lower_body = bpy.data.objects.new('lower_body', me_arm_1)
ob_upper_body = bpy.data.objects.new('upper_body', me_arm_2_001)

# ---- transforms, parenting, visibility, modifiers, constraints
ob_block.location = (0.0, 0.0, 0.0)
ob_block.rotation_euler = (1.571, -0.0, 0.0)
ob_cog.location = (0.0, 0.0, 0.0)
ob_cog.rotation_euler = (1.571, -0.0, 0.0)
ob_base.location = (0.0, 0.0, 0.0)
ob_base.rotation_euler = (1.571, -0.0, 0.0)
ob_lower_claw_grip.location = (0.0, 0.0, 0.0)
ob_lower_claw_grip.rotation_euler = (1.571, -0.0, 0.0)
ob_upper_claw_grip.location = (0.0, 0.0, 0.0)
ob_upper_claw_grip.rotation_euler = (1.571, -0.0, 0.0)
ob_claw_base.location = (0.0, 0.0, 0.0)
ob_claw_base.rotation_euler = (1.571, -0.0, 0.0)
ob_lower_body.location = (0.0, 0.0, 0.0)
ob_lower_body.rotation_euler = (1.571, -0.0, 0.0)
ob_upper_body.location = (0.0, 0.0, 0.0)
ob_upper_body.rotation_euler = (1.571, -0.0, 0.0)

# ---- collection membership
col_collection.objects.link(ob_block)
col_collection.objects.link(ob_cog)
col_collection.objects.link(ob_base)
col_collection_2.objects.link(ob_lower_claw_grip)
col_collection_2.objects.link(ob_upper_claw_grip)
col_collection_2.objects.link(ob_claw_base)
col_collection_3.objects.link(ob_lower_body)
col_collection_4.objects.link(ob_upper_body)
def _layer_coll(name, lc=None):
    lc = lc or bpy.context.view_layer.layer_collection
    for c in lc.children:
        if c.name == name: return c
        r = _layer_coll(name, c)
        if r: return r
_layer_coll('Collection').exclude = True
_layer_coll('Collection 3').exclude = True
_layer_coll('Collection 4').exclude = True

# ---- scene / render settings (as saved in the file)
scene.frame_start = 1; scene.frame_end = 250; scene.frame_set(0)
scene.render.engine = 'BLENDER_EEVEE_NEXT'
scene.cycles.sampling_pattern = 'TABULATED_SOBOL'
scene.eevee.ray_tracing_options.trace_max_roughness = 0.0
bpy.context.view_layer.update()

# ---- added for rendering (the .blend has no active camera and no usable light): camera, sun
cam_auto = bpy.data.cameras.new('AutoCamera')
cam_auto.lens = 50.0
cam_auto.sensor_width = 36.0
cam_auto.clip_end = 1000.0
ob_auto_camera = bpy.data.objects.new('AutoCamera', cam_auto)
scene.collection.objects.link(ob_auto_camera)
ob_auto_camera.location = (2.08497, -2.06446, 1.48047)
ob_auto_camera.rotation_euler = (1.09748, -7.21219e-08, 0.694738)
scene.camera = ob_auto_camera
light_auto_sun = bpy.data.lights.new('AutoSun', 'SUN')
light_auto_sun.energy = 3.0
light_auto_sun.angle = 0.0523599
ob_auto_sun = bpy.data.objects.new('AutoSun', light_auto_sun)
scene.collection.objects.link(ob_auto_sun)
ob_auto_sun.rotation_euler = (0.872665, 0.174533, 0.523599)
bpy.context.view_layer.update()
